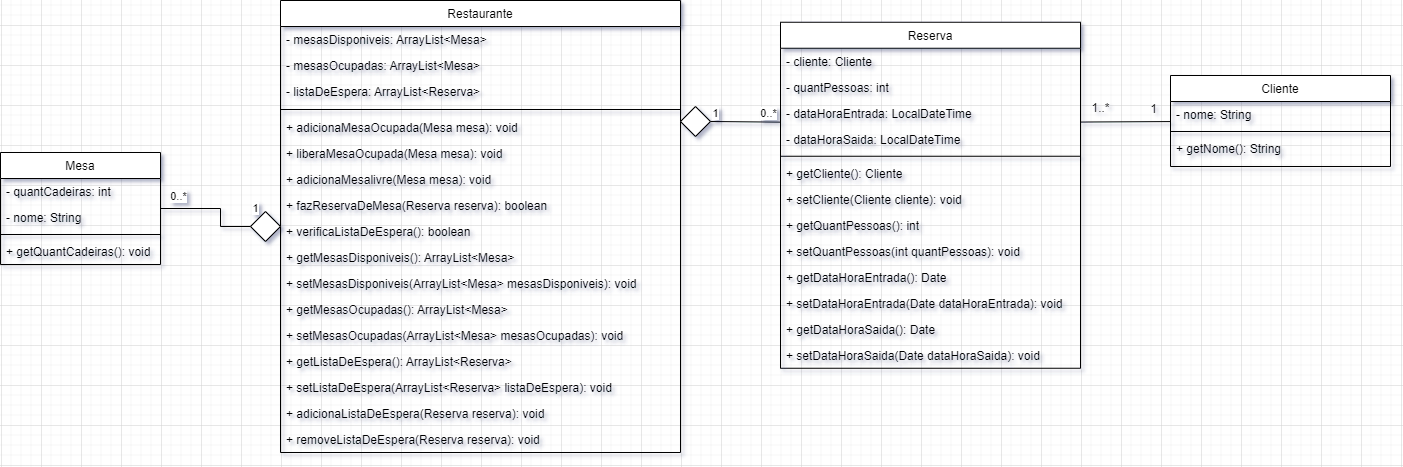

The diagram above was exported from draw.io. Its source (the exported page's mxGraphModel, read from the mxfile embedded in the PNG):
<mxGraphModel dx="3731" dy="708" grid="1" gridSize="10" guides="1" tooltips="1" connect="1" arrows="1" fold="1" page="1" pageScale="1" pageWidth="1169" pageHeight="827" math="0" shadow="0">
  <root>
    <mxCell id="WIyWlLk6GJQsqaUBKTNV-0" />
    <mxCell id="WIyWlLk6GJQsqaUBKTNV-1" parent="WIyWlLk6GJQsqaUBKTNV-0" />
    <mxCell id="zkfFHV4jXpPFQw0GAbJ--17" value="Mesa" style="swimlane;fontStyle=0;align=center;verticalAlign=top;childLayout=stackLayout;horizontal=1;startSize=26;horizontalStack=0;resizeParent=1;resizeLast=0;collapsible=1;marginBottom=0;rounded=0;shadow=0;strokeWidth=1;" parent="WIyWlLk6GJQsqaUBKTNV-1" vertex="1">
      <mxGeometry x="-2320" y="167" width="160" height="112" as="geometry">
        <mxRectangle x="550" y="140" width="160" height="26" as="alternateBounds" />
      </mxGeometry>
    </mxCell>
    <mxCell id="ttDK7cb1Ljm5yalA4RNT-27" value="- quantCadeiras: int" style="text;align=left;verticalAlign=top;spacingLeft=4;spacingRight=4;overflow=hidden;rotatable=0;points=[[0,0.5],[1,0.5]];portConstraint=eastwest;fontStyle=0" parent="zkfFHV4jXpPFQw0GAbJ--17" vertex="1">
      <mxGeometry y="26" width="160" height="26" as="geometry" />
    </mxCell>
    <mxCell id="v1555cghXIQY5mcA9R1h-5" value="- nome: String" style="text;align=left;verticalAlign=top;spacingLeft=4;spacingRight=4;overflow=hidden;rotatable=0;points=[[0,0.5],[1,0.5]];portConstraint=eastwest;fontStyle=0" vertex="1" parent="zkfFHV4jXpPFQw0GAbJ--17">
      <mxGeometry y="52" width="160" height="26" as="geometry" />
    </mxCell>
    <mxCell id="zkfFHV4jXpPFQw0GAbJ--23" value="" style="line;html=1;strokeWidth=1;align=left;verticalAlign=middle;spacingTop=-1;spacingLeft=3;spacingRight=3;rotatable=0;labelPosition=right;points=[];portConstraint=eastwest;" parent="zkfFHV4jXpPFQw0GAbJ--17" vertex="1">
      <mxGeometry y="78" width="160" height="8" as="geometry" />
    </mxCell>
    <mxCell id="KNtk2sonhVwhjnVDSqvV-29" value="+ getQuantCadeiras(): void" style="text;strokeColor=none;fillColor=none;align=left;verticalAlign=top;spacingLeft=4;spacingRight=4;overflow=hidden;rotatable=0;points=[[0,0.5],[1,0.5]];portConstraint=eastwest;whiteSpace=wrap;html=1;" parent="zkfFHV4jXpPFQw0GAbJ--17" vertex="1">
      <mxGeometry y="86" width="160" height="26" as="geometry" />
    </mxCell>
    <mxCell id="ttDK7cb1Ljm5yalA4RNT-0" value="Cliente" style="swimlane;fontStyle=0;align=center;verticalAlign=top;childLayout=stackLayout;horizontal=1;startSize=26;horizontalStack=0;resizeParent=1;resizeLast=0;collapsible=1;marginBottom=0;rounded=0;shadow=0;strokeWidth=1;" parent="WIyWlLk6GJQsqaUBKTNV-1" vertex="1">
      <mxGeometry x="-1150" y="90" width="220" height="91" as="geometry">
        <mxRectangle x="550" y="140" width="160" height="26" as="alternateBounds" />
      </mxGeometry>
    </mxCell>
    <mxCell id="ttDK7cb1Ljm5yalA4RNT-1" value="- nome: String" style="text;align=left;verticalAlign=top;spacingLeft=4;spacingRight=4;overflow=hidden;rotatable=0;points=[[0,0.5],[1,0.5]];portConstraint=eastwest;" parent="ttDK7cb1Ljm5yalA4RNT-0" vertex="1">
      <mxGeometry y="26" width="220" height="26" as="geometry" />
    </mxCell>
    <mxCell id="ttDK7cb1Ljm5yalA4RNT-6" value="" style="line;html=1;strokeWidth=1;align=left;verticalAlign=middle;spacingTop=-1;spacingLeft=3;spacingRight=3;rotatable=0;labelPosition=right;points=[];portConstraint=eastwest;" parent="ttDK7cb1Ljm5yalA4RNT-0" vertex="1">
      <mxGeometry y="52" width="220" height="8" as="geometry" />
    </mxCell>
    <mxCell id="KNtk2sonhVwhjnVDSqvV-30" value="+ getNome(): String" style="text;align=left;verticalAlign=top;spacingLeft=4;spacingRight=4;overflow=hidden;rotatable=0;points=[[0,0.5],[1,0.5]];portConstraint=eastwest;" parent="ttDK7cb1Ljm5yalA4RNT-0" vertex="1">
      <mxGeometry y="60" width="220" height="26" as="geometry" />
    </mxCell>
    <mxCell id="ttDK7cb1Ljm5yalA4RNT-9" value="Reserva" style="swimlane;fontStyle=0;align=center;verticalAlign=top;childLayout=stackLayout;horizontal=1;startSize=26;horizontalStack=0;resizeParent=1;resizeLast=0;collapsible=1;marginBottom=0;rounded=0;shadow=0;strokeWidth=1;" parent="WIyWlLk6GJQsqaUBKTNV-1" vertex="1">
      <mxGeometry x="-1540" y="36.75" width="300" height="346" as="geometry">
        <mxRectangle x="550" y="140" width="160" height="26" as="alternateBounds" />
      </mxGeometry>
    </mxCell>
    <mxCell id="ttDK7cb1Ljm5yalA4RNT-24" value="- cliente: Cliente" style="text;align=left;verticalAlign=top;spacingLeft=4;spacingRight=4;overflow=hidden;rotatable=0;points=[[0,0.5],[1,0.5]];portConstraint=eastwest;" parent="ttDK7cb1Ljm5yalA4RNT-9" vertex="1">
      <mxGeometry y="26" width="300" height="26" as="geometry" />
    </mxCell>
    <mxCell id="ttDK7cb1Ljm5yalA4RNT-10" value="- quantPessoas: int" style="text;align=left;verticalAlign=top;spacingLeft=4;spacingRight=4;overflow=hidden;rotatable=0;points=[[0,0.5],[1,0.5]];portConstraint=eastwest;" parent="ttDK7cb1Ljm5yalA4RNT-9" vertex="1">
      <mxGeometry y="52" width="300" height="26" as="geometry" />
    </mxCell>
    <mxCell id="ttDK7cb1Ljm5yalA4RNT-30" value="- dataHoraEntrada: LocalDateTime" style="text;align=left;verticalAlign=top;spacingLeft=4;spacingRight=4;overflow=hidden;rotatable=0;points=[[0,0.5],[1,0.5]];portConstraint=eastwest;" parent="ttDK7cb1Ljm5yalA4RNT-9" vertex="1">
      <mxGeometry y="78" width="300" height="26" as="geometry" />
    </mxCell>
    <mxCell id="ttDK7cb1Ljm5yalA4RNT-32" value="- dataHoraSaida: LocalDateTime" style="text;align=left;verticalAlign=top;spacingLeft=4;spacingRight=4;overflow=hidden;rotatable=0;points=[[0,0.5],[1,0.5]];portConstraint=eastwest;" parent="ttDK7cb1Ljm5yalA4RNT-9" vertex="1">
      <mxGeometry y="104" width="300" height="26" as="geometry" />
    </mxCell>
    <mxCell id="ttDK7cb1Ljm5yalA4RNT-15" value="" style="line;html=1;strokeWidth=1;align=left;verticalAlign=middle;spacingTop=-1;spacingLeft=3;spacingRight=3;rotatable=0;labelPosition=right;points=[];portConstraint=eastwest;" parent="ttDK7cb1Ljm5yalA4RNT-9" vertex="1">
      <mxGeometry y="130" width="300" height="8" as="geometry" />
    </mxCell>
    <mxCell id="KNtk2sonhVwhjnVDSqvV-15" value="+&amp;nbsp;getCliente(): Cliente" style="text;strokeColor=none;fillColor=none;align=left;verticalAlign=top;spacingLeft=4;spacingRight=4;overflow=hidden;rotatable=0;points=[[0,0.5],[1,0.5]];portConstraint=eastwest;whiteSpace=wrap;html=1;" parent="ttDK7cb1Ljm5yalA4RNT-9" vertex="1">
      <mxGeometry y="138" width="300" height="26" as="geometry" />
    </mxCell>
    <mxCell id="KNtk2sonhVwhjnVDSqvV-16" value="+&amp;nbsp;setCliente(Cliente cliente): void" style="text;strokeColor=none;fillColor=none;align=left;verticalAlign=top;spacingLeft=4;spacingRight=4;overflow=hidden;rotatable=0;points=[[0,0.5],[1,0.5]];portConstraint=eastwest;whiteSpace=wrap;html=1;" parent="ttDK7cb1Ljm5yalA4RNT-9" vertex="1">
      <mxGeometry y="164" width="300" height="26" as="geometry" />
    </mxCell>
    <mxCell id="KNtk2sonhVwhjnVDSqvV-17" value="+&amp;nbsp;getQuantPessoas(): int" style="text;strokeColor=none;fillColor=none;align=left;verticalAlign=top;spacingLeft=4;spacingRight=4;overflow=hidden;rotatable=0;points=[[0,0.5],[1,0.5]];portConstraint=eastwest;whiteSpace=wrap;html=1;" parent="ttDK7cb1Ljm5yalA4RNT-9" vertex="1">
      <mxGeometry y="190" width="300" height="26" as="geometry" />
    </mxCell>
    <mxCell id="KNtk2sonhVwhjnVDSqvV-18" value="+&amp;nbsp;setQuantPessoas(int quantPessoas): void" style="text;strokeColor=none;fillColor=none;align=left;verticalAlign=top;spacingLeft=4;spacingRight=4;overflow=hidden;rotatable=0;points=[[0,0.5],[1,0.5]];portConstraint=eastwest;whiteSpace=wrap;html=1;" parent="ttDK7cb1Ljm5yalA4RNT-9" vertex="1">
      <mxGeometry y="216" width="300" height="26" as="geometry" />
    </mxCell>
    <mxCell id="KNtk2sonhVwhjnVDSqvV-19" value="+&amp;nbsp;getDataHoraEntrada(): Date" style="text;strokeColor=none;fillColor=none;align=left;verticalAlign=top;spacingLeft=4;spacingRight=4;overflow=hidden;rotatable=0;points=[[0,0.5],[1,0.5]];portConstraint=eastwest;whiteSpace=wrap;html=1;" parent="ttDK7cb1Ljm5yalA4RNT-9" vertex="1">
      <mxGeometry y="242" width="300" height="26" as="geometry" />
    </mxCell>
    <mxCell id="KNtk2sonhVwhjnVDSqvV-20" value="+&amp;nbsp;setDataHoraEntrada(Date dataHoraEntrada): void" style="text;strokeColor=none;fillColor=none;align=left;verticalAlign=top;spacingLeft=4;spacingRight=4;overflow=hidden;rotatable=0;points=[[0,0.5],[1,0.5]];portConstraint=eastwest;whiteSpace=wrap;html=1;" parent="ttDK7cb1Ljm5yalA4RNT-9" vertex="1">
      <mxGeometry y="268" width="300" height="26" as="geometry" />
    </mxCell>
    <mxCell id="KNtk2sonhVwhjnVDSqvV-21" value="+&amp;nbsp;getDataHoraSaida(): Date" style="text;strokeColor=none;fillColor=none;align=left;verticalAlign=top;spacingLeft=4;spacingRight=4;overflow=hidden;rotatable=0;points=[[0,0.5],[1,0.5]];portConstraint=eastwest;whiteSpace=wrap;html=1;" parent="ttDK7cb1Ljm5yalA4RNT-9" vertex="1">
      <mxGeometry y="294" width="300" height="26" as="geometry" />
    </mxCell>
    <mxCell id="KNtk2sonhVwhjnVDSqvV-22" value="+&amp;nbsp;setDataHoraSaida(Date dataHoraSaida): void" style="text;strokeColor=none;fillColor=none;align=left;verticalAlign=top;spacingLeft=4;spacingRight=4;overflow=hidden;rotatable=0;points=[[0,0.5],[1,0.5]];portConstraint=eastwest;whiteSpace=wrap;html=1;" parent="ttDK7cb1Ljm5yalA4RNT-9" vertex="1">
      <mxGeometry y="320" width="300" height="26" as="geometry" />
    </mxCell>
    <mxCell id="V_YDIFwijgw4JnWAf5n1-9" value="" style="endArrow=none;html=1;rounded=0;entryX=1;entryY=0.838;entryDx=0;entryDy=0;entryPerimeter=0;" parent="WIyWlLk6GJQsqaUBKTNV-1" source="ttDK7cb1Ljm5yalA4RNT-0" target="ttDK7cb1Ljm5yalA4RNT-30" edge="1">
      <mxGeometry width="50" height="50" relative="1" as="geometry">
        <mxPoint x="-1174.5" y="278.5" as="sourcePoint" />
        <mxPoint x="-1124.5" y="228.5" as="targetPoint" />
      </mxGeometry>
    </mxCell>
    <mxCell id="V_YDIFwijgw4JnWAf5n1-10" value="1..*" style="text;html=1;align=center;verticalAlign=middle;resizable=0;points=[];autosize=1;strokeColor=none;fillColor=none;" parent="WIyWlLk6GJQsqaUBKTNV-1" vertex="1">
      <mxGeometry x="-1240" y="107.75" width="40" height="30" as="geometry" />
    </mxCell>
    <mxCell id="V_YDIFwijgw4JnWAf5n1-12" value="1" style="text;html=1;align=center;verticalAlign=middle;resizable=0;points=[];autosize=1;strokeColor=none;fillColor=none;" parent="WIyWlLk6GJQsqaUBKTNV-1" vertex="1">
      <mxGeometry x="-1182.5" y="108.75" width="30" height="30" as="geometry" />
    </mxCell>
    <mxCell id="weizfhf17cbN0OkpOxF3-5" value="1" style="edgeLabel;html=1;align=center;verticalAlign=middle;resizable=0;points=[];" parent="WIyWlLk6GJQsqaUBKTNV-1" connectable="0" vertex="1">
      <mxGeometry x="-1989.9990322580645" y="230" as="geometry">
        <mxPoint x="-76" y="-8" as="offset" />
      </mxGeometry>
    </mxCell>
    <mxCell id="Luuy_HoZwlvODhjUegZK-6" value="Restaurante" style="swimlane;fontStyle=0;align=center;verticalAlign=top;childLayout=stackLayout;horizontal=1;startSize=26;horizontalStack=0;resizeParent=1;resizeLast=0;collapsible=1;marginBottom=0;rounded=0;shadow=0;strokeWidth=1;" parent="WIyWlLk6GJQsqaUBKTNV-1" vertex="1">
      <mxGeometry x="-2040" y="15" width="400" height="452" as="geometry">
        <mxRectangle x="550" y="140" width="160" height="26" as="alternateBounds" />
      </mxGeometry>
    </mxCell>
    <mxCell id="Luuy_HoZwlvODhjUegZK-11" value="- mesasDisponiveis: ArrayList&lt;Mesa&gt;" style="text;align=left;verticalAlign=top;spacingLeft=4;spacingRight=4;overflow=hidden;rotatable=0;points=[[0,0.5],[1,0.5]];portConstraint=eastwest;fontStyle=0" parent="Luuy_HoZwlvODhjUegZK-6" vertex="1">
      <mxGeometry y="26" width="400" height="26" as="geometry" />
    </mxCell>
    <mxCell id="Luuy_HoZwlvODhjUegZK-7" value="- mesasOcupadas: ArrayList&lt;Mesa&gt;" style="text;align=left;verticalAlign=top;spacingLeft=4;spacingRight=4;overflow=hidden;rotatable=0;points=[[0,0.5],[1,0.5]];portConstraint=eastwest;fontStyle=0" parent="Luuy_HoZwlvODhjUegZK-6" vertex="1">
      <mxGeometry y="52" width="400" height="26" as="geometry" />
    </mxCell>
    <mxCell id="Luuy_HoZwlvODhjUegZK-14" value="- listaDeEspera: ArrayList&lt;Reserva&gt;" style="text;align=left;verticalAlign=top;spacingLeft=4;spacingRight=4;overflow=hidden;rotatable=0;points=[[0,0.5],[1,0.5]];portConstraint=eastwest;fontStyle=0" parent="Luuy_HoZwlvODhjUegZK-6" vertex="1">
      <mxGeometry y="78" width="400" height="26" as="geometry" />
    </mxCell>
    <mxCell id="Luuy_HoZwlvODhjUegZK-8" value="" style="line;html=1;strokeWidth=1;align=left;verticalAlign=middle;spacingTop=-1;spacingLeft=3;spacingRight=3;rotatable=0;labelPosition=right;points=[];portConstraint=eastwest;" parent="Luuy_HoZwlvODhjUegZK-6" vertex="1">
      <mxGeometry y="104" width="400" height="10" as="geometry" />
    </mxCell>
    <mxCell id="Luuy_HoZwlvODhjUegZK-9" value="+ adicionaMesaOcupada(Mesa mesa): void" style="text;align=left;verticalAlign=top;spacingLeft=4;spacingRight=4;overflow=hidden;rotatable=0;points=[[0,0.5],[1,0.5]];portConstraint=eastwest;fontStyle=0" parent="Luuy_HoZwlvODhjUegZK-6" vertex="1">
      <mxGeometry y="114" width="400" height="26" as="geometry" />
    </mxCell>
    <mxCell id="KNtk2sonhVwhjnVDSqvV-6" value="+ liberaMesaOcupada(Mesa mesa): void" style="text;align=left;verticalAlign=top;spacingLeft=4;spacingRight=4;overflow=hidden;rotatable=0;points=[[0,0.5],[1,0.5]];portConstraint=eastwest;fontStyle=0" parent="Luuy_HoZwlvODhjUegZK-6" vertex="1">
      <mxGeometry y="140" width="400" height="26" as="geometry" />
    </mxCell>
    <mxCell id="KNtk2sonhVwhjnVDSqvV-1" value="+ adicionaMesalivre(Mesa mesa): void" style="text;align=left;verticalAlign=top;spacingLeft=4;spacingRight=4;overflow=hidden;rotatable=0;points=[[0,0.5],[1,0.5]];portConstraint=eastwest;fontStyle=0" parent="Luuy_HoZwlvODhjUegZK-6" vertex="1">
      <mxGeometry y="166" width="400" height="26" as="geometry" />
    </mxCell>
    <mxCell id="KNtk2sonhVwhjnVDSqvV-2" value="+ fazReservaDeMesa(Reserva reserva): boolean" style="text;align=left;verticalAlign=top;spacingLeft=4;spacingRight=4;overflow=hidden;rotatable=0;points=[[0,0.5],[1,0.5]];portConstraint=eastwest;fontStyle=0" parent="Luuy_HoZwlvODhjUegZK-6" vertex="1">
      <mxGeometry y="192" width="400" height="26" as="geometry" />
    </mxCell>
    <mxCell id="KNtk2sonhVwhjnVDSqvV-5" value="+ verificaListaDeEspera(): boolean" style="text;align=left;verticalAlign=top;spacingLeft=4;spacingRight=4;overflow=hidden;rotatable=0;points=[[0,0.5],[1,0.5]];portConstraint=eastwest;fontStyle=0" parent="Luuy_HoZwlvODhjUegZK-6" vertex="1">
      <mxGeometry y="218" width="400" height="26" as="geometry" />
    </mxCell>
    <mxCell id="KNtk2sonhVwhjnVDSqvV-23" value="+ getMesasDisponiveis(): ArrayList&lt;Mesa&gt;" style="text;align=left;verticalAlign=top;spacingLeft=4;spacingRight=4;overflow=hidden;rotatable=0;points=[[0,0.5],[1,0.5]];portConstraint=eastwest;fontStyle=0" parent="Luuy_HoZwlvODhjUegZK-6" vertex="1">
      <mxGeometry y="244" width="400" height="26" as="geometry" />
    </mxCell>
    <mxCell id="KNtk2sonhVwhjnVDSqvV-24" value="+ setMesasDisponiveis(ArrayList&lt;Mesa&gt; mesasDisponiveis): void" style="text;align=left;verticalAlign=top;spacingLeft=4;spacingRight=4;overflow=hidden;rotatable=0;points=[[0,0.5],[1,0.5]];portConstraint=eastwest;fontStyle=0" parent="Luuy_HoZwlvODhjUegZK-6" vertex="1">
      <mxGeometry y="270" width="400" height="26" as="geometry" />
    </mxCell>
    <mxCell id="KNtk2sonhVwhjnVDSqvV-25" value="+ getMesasOcupadas(): ArrayList&lt;Mesa&gt;" style="text;align=left;verticalAlign=top;spacingLeft=4;spacingRight=4;overflow=hidden;rotatable=0;points=[[0,0.5],[1,0.5]];portConstraint=eastwest;fontStyle=0" parent="Luuy_HoZwlvODhjUegZK-6" vertex="1">
      <mxGeometry y="296" width="400" height="26" as="geometry" />
    </mxCell>
    <mxCell id="KNtk2sonhVwhjnVDSqvV-26" value="+ setMesasOcupadas(ArrayList&lt;Mesa&gt; mesasOcupadas): void" style="text;align=left;verticalAlign=top;spacingLeft=4;spacingRight=4;overflow=hidden;rotatable=0;points=[[0,0.5],[1,0.5]];portConstraint=eastwest;fontStyle=0" parent="Luuy_HoZwlvODhjUegZK-6" vertex="1">
      <mxGeometry y="322" width="400" height="26" as="geometry" />
    </mxCell>
    <mxCell id="KNtk2sonhVwhjnVDSqvV-27" value="+ getListaDeEspera(): ArrayList&lt;Reserva&gt;" style="text;align=left;verticalAlign=top;spacingLeft=4;spacingRight=4;overflow=hidden;rotatable=0;points=[[0,0.5],[1,0.5]];portConstraint=eastwest;fontStyle=0" parent="Luuy_HoZwlvODhjUegZK-6" vertex="1">
      <mxGeometry y="348" width="400" height="26" as="geometry" />
    </mxCell>
    <mxCell id="KNtk2sonhVwhjnVDSqvV-28" value="+ setListaDeEspera(ArrayList&lt;Reserva&gt; listaDeEspera): void" style="text;align=left;verticalAlign=top;spacingLeft=4;spacingRight=4;overflow=hidden;rotatable=0;points=[[0,0.5],[1,0.5]];portConstraint=eastwest;fontStyle=0" parent="Luuy_HoZwlvODhjUegZK-6" vertex="1">
      <mxGeometry y="374" width="400" height="26" as="geometry" />
    </mxCell>
    <mxCell id="v1555cghXIQY5mcA9R1h-3" value="+ adicionaListaDeEspera(Reserva reserva): void" style="text;align=left;verticalAlign=top;spacingLeft=4;spacingRight=4;overflow=hidden;rotatable=0;points=[[0,0.5],[1,0.5]];portConstraint=eastwest;fontStyle=0" vertex="1" parent="Luuy_HoZwlvODhjUegZK-6">
      <mxGeometry y="400" width="400" height="26" as="geometry" />
    </mxCell>
    <mxCell id="v1555cghXIQY5mcA9R1h-4" value="+ removeListaDeEspera(Reserva reserva): void" style="text;align=left;verticalAlign=top;spacingLeft=4;spacingRight=4;overflow=hidden;rotatable=0;points=[[0,0.5],[1,0.5]];portConstraint=eastwest;fontStyle=0" vertex="1" parent="Luuy_HoZwlvODhjUegZK-6">
      <mxGeometry y="426" width="400" height="26" as="geometry" />
    </mxCell>
    <mxCell id="Luuy_HoZwlvODhjUegZK-20" value="" style="edgeStyle=orthogonalEdgeStyle;rounded=0;orthogonalLoop=1;jettySize=auto;html=1;" parent="WIyWlLk6GJQsqaUBKTNV-1" source="zkfFHV4jXpPFQw0GAbJ--17" target="Luuy_HoZwlvODhjUegZK-6" edge="1">
      <mxGeometry relative="1" as="geometry">
        <mxPoint x="-2118" y="122.75" as="sourcePoint" />
        <mxPoint x="-2040" y="122.75" as="targetPoint" />
      </mxGeometry>
    </mxCell>
    <mxCell id="Luuy_HoZwlvODhjUegZK-21" value="0..*" style="edgeLabel;html=1;align=center;verticalAlign=middle;resizable=0;points=[];" parent="Luuy_HoZwlvODhjUegZK-20" connectable="0" vertex="1">
      <mxGeometry x="-0.436" y="4" relative="1" as="geometry">
        <mxPoint x="-21" y="-9" as="offset" />
      </mxGeometry>
    </mxCell>
    <mxCell id="V_YDIFwijgw4JnWAf5n1-8" value="" style="rhombus;whiteSpace=wrap;html=1;" parent="WIyWlLk6GJQsqaUBKTNV-1" vertex="1">
      <mxGeometry x="-2070" y="226" width="30" height="30" as="geometry" />
    </mxCell>
    <mxCell id="KNtk2sonhVwhjnVDSqvV-9" value="" style="rhombus;whiteSpace=wrap;html=1;" parent="WIyWlLk6GJQsqaUBKTNV-1" vertex="1">
      <mxGeometry x="-1640" y="121" width="30" height="30" as="geometry" />
    </mxCell>
    <mxCell id="KNtk2sonhVwhjnVDSqvV-12" value="" style="endArrow=none;html=1;rounded=0;entryX=1;entryY=0.5;entryDx=0;entryDy=0;exitX=0;exitY=0.842;exitDx=0;exitDy=0;exitPerimeter=0;" parent="WIyWlLk6GJQsqaUBKTNV-1" source="ttDK7cb1Ljm5yalA4RNT-30" target="KNtk2sonhVwhjnVDSqvV-9" edge="1">
      <mxGeometry width="50" height="50" relative="1" as="geometry">
        <mxPoint x="-1540" y="135" as="sourcePoint" />
        <mxPoint x="-1590" y="140.75" as="targetPoint" />
      </mxGeometry>
    </mxCell>
    <mxCell id="KNtk2sonhVwhjnVDSqvV-13" value="0..*" style="edgeLabel;html=1;align=center;verticalAlign=middle;resizable=0;points=[];" parent="KNtk2sonhVwhjnVDSqvV-12" connectable="0" vertex="1">
      <mxGeometry x="-0.7568" relative="1" as="geometry">
        <mxPoint x="-4" y="-9" as="offset" />
      </mxGeometry>
    </mxCell>
    <mxCell id="KNtk2sonhVwhjnVDSqvV-14" value="1" style="edgeLabel;html=1;align=center;verticalAlign=middle;resizable=0;points=[];" parent="KNtk2sonhVwhjnVDSqvV-12" connectable="0" vertex="1">
      <mxGeometry x="-0.7568" relative="1" as="geometry">
        <mxPoint x="-57" y="-9" as="offset" />
      </mxGeometry>
    </mxCell>
  </root>
</mxGraphModel>